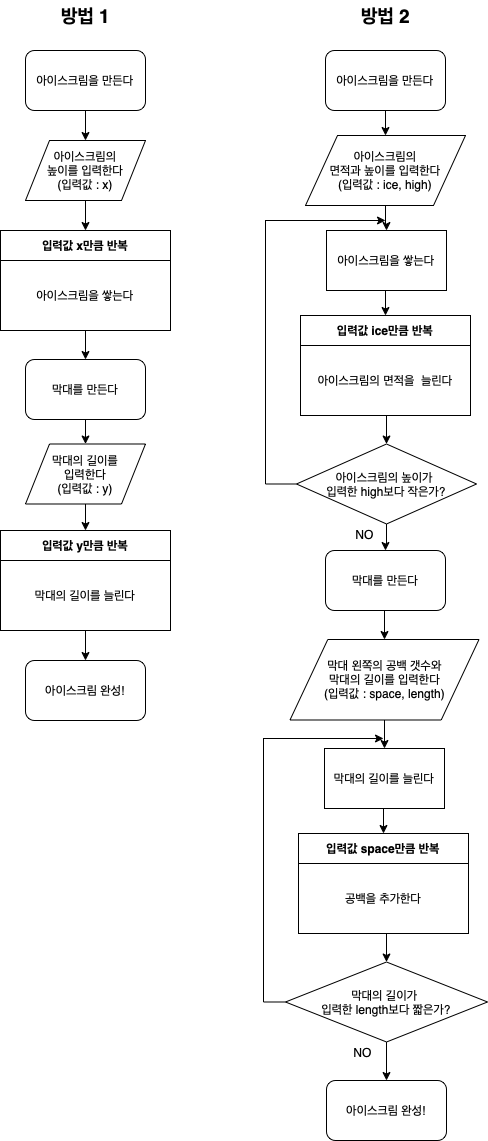

The diagram above was exported from draw.io. Its source (the exported page's mxGraphModel, read from the mxfile embedded in the PNG):
<mxGraphModel dx="946" dy="645" grid="1" gridSize="10" guides="1" tooltips="1" connect="1" arrows="1" fold="1" page="1" pageScale="1" pageWidth="900" pageHeight="1600" math="0" shadow="0">
  <root>
    <mxCell id="0" />
    <mxCell id="1" parent="0" />
    <mxCell id="mpadkDCzUXznDJv4sGKb-2" style="edgeStyle=orthogonalEdgeStyle;rounded=0;orthogonalLoop=1;jettySize=auto;html=1;exitX=0.5;exitY=1;exitDx=0;exitDy=0;" parent="1" source="mpadkDCzUXznDJv4sGKb-1" edge="1">
      <mxGeometry relative="1" as="geometry">
        <mxPoint x="260" y="170" as="targetPoint" />
      </mxGeometry>
    </mxCell>
    <mxCell id="mpadkDCzUXznDJv4sGKb-1" value="아이스크림을 만든다" style="rounded=1;whiteSpace=wrap;html=1;" parent="1" vertex="1">
      <mxGeometry x="200" y="80" width="120" height="60" as="geometry" />
    </mxCell>
    <mxCell id="mpadkDCzUXznDJv4sGKb-12" value="" style="edgeStyle=orthogonalEdgeStyle;rounded=0;orthogonalLoop=1;jettySize=auto;html=1;" parent="1" source="mpadkDCzUXznDJv4sGKb-3" edge="1">
      <mxGeometry relative="1" as="geometry">
        <mxPoint x="260" y="260" as="targetPoint" />
      </mxGeometry>
    </mxCell>
    <mxCell id="mpadkDCzUXznDJv4sGKb-3" value="아이스크림의&lt;br&gt;높이를&amp;nbsp;입력한다&lt;br&gt;(입력값 : x)" style="shape=parallelogram;perimeter=parallelogramPerimeter;whiteSpace=wrap;html=1;" parent="1" vertex="1">
      <mxGeometry x="200" y="170" width="120" height="60" as="geometry" />
    </mxCell>
    <mxCell id="mpadkDCzUXznDJv4sGKb-45" value="" style="edgeStyle=orthogonalEdgeStyle;rounded=0;orthogonalLoop=1;jettySize=auto;html=1;" parent="1" source="mpadkDCzUXznDJv4sGKb-17" target="mpadkDCzUXznDJv4sGKb-33" edge="1">
      <mxGeometry relative="1" as="geometry" />
    </mxCell>
    <mxCell id="mpadkDCzUXznDJv4sGKb-17" value="막대를 만든다" style="rounded=1;whiteSpace=wrap;html=1;" parent="1" vertex="1">
      <mxGeometry x="200" y="389" width="120" height="60" as="geometry" />
    </mxCell>
    <mxCell id="6oCHkmrEWe2E8hQozJzY-21" style="edgeStyle=orthogonalEdgeStyle;rounded=0;orthogonalLoop=1;jettySize=auto;html=1;exitX=0.5;exitY=1;exitDx=0;exitDy=0;entryX=0.5;entryY=0;entryDx=0;entryDy=0;fontFamily=Helvetica;fontSize=12;fontColor=default;startSize=30;" edge="1" parent="1" source="mpadkDCzUXznDJv4sGKb-33" target="6oCHkmrEWe2E8hQozJzY-18">
      <mxGeometry relative="1" as="geometry" />
    </mxCell>
    <mxCell id="mpadkDCzUXznDJv4sGKb-33" value="막대의 길이를&lt;br&gt;입력한다&lt;br&gt;(입력값 : y)" style="shape=parallelogram;perimeter=parallelogramPerimeter;whiteSpace=wrap;html=1;" parent="1" vertex="1">
      <mxGeometry x="200" y="473.5" width="120" height="60" as="geometry" />
    </mxCell>
    <mxCell id="mpadkDCzUXznDJv4sGKb-41" value="아이스크림 완성!" style="rounded=1;whiteSpace=wrap;html=1;" parent="1" vertex="1">
      <mxGeometry x="200" y="690" width="120" height="60" as="geometry" />
    </mxCell>
    <mxCell id="mpadkDCzUXznDJv4sGKb-46" value="방법 1" style="text;html=1;align=center;verticalAlign=middle;resizable=0;points=[];autosize=1;fontStyle=1;fontSize=19;" parent="1" vertex="1">
      <mxGeometry x="230" y="30" width="60" height="30" as="geometry" />
    </mxCell>
    <mxCell id="mpadkDCzUXznDJv4sGKb-47" value="방법 2" style="text;html=1;align=center;verticalAlign=middle;resizable=0;points=[];autosize=1;fontStyle=1;fontSize=19;" parent="1" vertex="1">
      <mxGeometry x="530" y="30" width="60" height="30" as="geometry" />
    </mxCell>
    <mxCell id="mpadkDCzUXznDJv4sGKb-48" style="edgeStyle=orthogonalEdgeStyle;rounded=0;orthogonalLoop=1;jettySize=auto;html=1;exitX=0.5;exitY=1;exitDx=0;exitDy=0;entryX=0.5;entryY=0;entryDx=0;entryDy=0;" parent="1" source="mpadkDCzUXznDJv4sGKb-49" target="mpadkDCzUXznDJv4sGKb-51" edge="1">
      <mxGeometry relative="1" as="geometry">
        <mxPoint x="560" y="170" as="targetPoint" />
      </mxGeometry>
    </mxCell>
    <mxCell id="mpadkDCzUXznDJv4sGKb-49" value="아이스크림을 만든다" style="rounded=1;whiteSpace=wrap;html=1;" parent="1" vertex="1">
      <mxGeometry x="500" y="80" width="120" height="60" as="geometry" />
    </mxCell>
    <mxCell id="6oCHkmrEWe2E8hQozJzY-35" value="" style="edgeStyle=orthogonalEdgeStyle;rounded=0;orthogonalLoop=1;jettySize=auto;html=1;fontFamily=Helvetica;fontSize=12;fontColor=default;startSize=30;" edge="1" parent="1" source="mpadkDCzUXznDJv4sGKb-51" target="6oCHkmrEWe2E8hQozJzY-34">
      <mxGeometry relative="1" as="geometry" />
    </mxCell>
    <mxCell id="mpadkDCzUXznDJv4sGKb-51" value="아이스크림의&lt;br&gt;면적과 높이를&amp;nbsp;입력한다&lt;br&gt;(입력값 : ice, high)" style="shape=parallelogram;perimeter=parallelogramPerimeter;whiteSpace=wrap;html=1;" parent="1" vertex="1">
      <mxGeometry x="480" y="165" width="160" height="70" as="geometry" />
    </mxCell>
    <mxCell id="mpadkDCzUXznDJv4sGKb-85" value="" style="edgeStyle=orthogonalEdgeStyle;rounded=0;orthogonalLoop=1;jettySize=auto;html=1;fontSize=12;entryX=0.5;entryY=0;entryDx=0;entryDy=0;" parent="1" source="mpadkDCzUXznDJv4sGKb-80" target="mpadkDCzUXznDJv4sGKb-89" edge="1">
      <mxGeometry relative="1" as="geometry">
        <mxPoint x="560" y="579" as="targetPoint" />
      </mxGeometry>
    </mxCell>
    <mxCell id="6oCHkmrEWe2E8hQozJzY-43" style="edgeStyle=orthogonalEdgeStyle;rounded=0;orthogonalLoop=1;jettySize=auto;html=1;exitX=0;exitY=0.5;exitDx=0;exitDy=0;fontFamily=Helvetica;fontSize=12;fontColor=default;startSize=30;" edge="1" parent="1" source="mpadkDCzUXznDJv4sGKb-80">
      <mxGeometry relative="1" as="geometry">
        <mxPoint x="560" y="250" as="targetPoint" />
        <Array as="points">
          <mxPoint x="440" y="514" />
          <mxPoint x="440" y="250" />
        </Array>
      </mxGeometry>
    </mxCell>
    <mxCell id="mpadkDCzUXznDJv4sGKb-80" value="아이스크림의 높이가 &lt;br&gt;입력한 high보다 작은가?" style="rhombus;whiteSpace=wrap;html=1;" parent="1" vertex="1">
      <mxGeometry x="471" y="473.5" width="180" height="80" as="geometry" />
    </mxCell>
    <mxCell id="mpadkDCzUXznDJv4sGKb-91" style="edgeStyle=orthogonalEdgeStyle;rounded=0;orthogonalLoop=1;jettySize=auto;html=1;exitX=0.5;exitY=1;exitDx=0;exitDy=0;entryX=0.5;entryY=0;entryDx=0;entryDy=0;fontSize=12;" parent="1" source="mpadkDCzUXznDJv4sGKb-89" target="mpadkDCzUXznDJv4sGKb-90" edge="1">
      <mxGeometry relative="1" as="geometry" />
    </mxCell>
    <mxCell id="mpadkDCzUXznDJv4sGKb-89" value="막대를 만든다" style="rounded=1;whiteSpace=wrap;html=1;fontSize=12;" parent="1" vertex="1">
      <mxGeometry x="500" y="580" width="120" height="60" as="geometry" />
    </mxCell>
    <mxCell id="6oCHkmrEWe2E8hQozJzY-53" style="edgeStyle=orthogonalEdgeStyle;rounded=0;orthogonalLoop=1;jettySize=auto;html=1;exitX=0.5;exitY=1;exitDx=0;exitDy=0;entryX=0.5;entryY=0;entryDx=0;entryDy=0;fontFamily=Helvetica;fontSize=12;fontColor=default;startSize=30;" edge="1" parent="1" source="mpadkDCzUXznDJv4sGKb-90" target="6oCHkmrEWe2E8hQozJzY-51">
      <mxGeometry relative="1" as="geometry" />
    </mxCell>
    <mxCell id="mpadkDCzUXznDJv4sGKb-90" value="막대 왼쪽의 공백 갯수와&lt;br&gt;막대의 길이를 입력한다&lt;br&gt;(입력값 : space, length)" style="shape=parallelogram;perimeter=parallelogramPerimeter;whiteSpace=wrap;html=1;" parent="1" vertex="1">
      <mxGeometry x="464.5" y="669" width="189" height="80.5" as="geometry" />
    </mxCell>
    <mxCell id="mpadkDCzUXznDJv4sGKb-97" value="아이스크림 완성!" style="rounded=1;whiteSpace=wrap;html=1;fontSize=12;" parent="1" vertex="1">
      <mxGeometry x="501" y="1110" width="120" height="60" as="geometry" />
    </mxCell>
    <mxCell id="mpadkDCzUXznDJv4sGKb-109" value="NO" style="text;html=1;align=center;verticalAlign=middle;resizable=0;points=[];autosize=1;fontSize=12;" parent="1" vertex="1">
      <mxGeometry x="524" y="553.5" width="30" height="20" as="geometry" />
    </mxCell>
    <mxCell id="6oCHkmrEWe2E8hQozJzY-17" style="edgeStyle=orthogonalEdgeStyle;rounded=0;orthogonalLoop=1;jettySize=auto;html=1;exitX=0.5;exitY=1;exitDx=0;exitDy=0;entryX=0.5;entryY=0;entryDx=0;entryDy=0;fontFamily=Helvetica;fontSize=12;fontColor=default;startSize=30;" edge="1" parent="1" source="6oCHkmrEWe2E8hQozJzY-11" target="mpadkDCzUXznDJv4sGKb-17">
      <mxGeometry relative="1" as="geometry" />
    </mxCell>
    <mxCell id="6oCHkmrEWe2E8hQozJzY-11" value="입력값 x만큼 반복" style="swimlane;strokeColor=default;fontFamily=Helvetica;fontSize=12;fontColor=default;startSize=30;fillColor=default;" vertex="1" parent="1">
      <mxGeometry x="175" y="260" width="170" height="100" as="geometry" />
    </mxCell>
    <mxCell id="6oCHkmrEWe2E8hQozJzY-16" value="아이스크림을 쌓는다" style="whiteSpace=wrap;html=1;strokeColor=default;fontFamily=Helvetica;fontSize=12;fontColor=default;startSize=30;fillColor=default;" vertex="1" parent="6oCHkmrEWe2E8hQozJzY-11">
      <mxGeometry y="30" width="170" height="70" as="geometry" />
    </mxCell>
    <mxCell id="6oCHkmrEWe2E8hQozJzY-22" style="edgeStyle=orthogonalEdgeStyle;rounded=0;orthogonalLoop=1;jettySize=auto;html=1;exitX=0.5;exitY=1;exitDx=0;exitDy=0;entryX=0.5;entryY=0;entryDx=0;entryDy=0;fontFamily=Helvetica;fontSize=12;fontColor=default;startSize=30;" edge="1" parent="1" source="6oCHkmrEWe2E8hQozJzY-18" target="mpadkDCzUXznDJv4sGKb-41">
      <mxGeometry relative="1" as="geometry" />
    </mxCell>
    <mxCell id="6oCHkmrEWe2E8hQozJzY-18" value="입력값 y만큼 반복" style="swimlane;strokeColor=default;fontFamily=Helvetica;fontSize=12;fontColor=default;startSize=30;fillColor=default;" vertex="1" parent="1">
      <mxGeometry x="175" y="560" width="170" height="100" as="geometry" />
    </mxCell>
    <mxCell id="6oCHkmrEWe2E8hQozJzY-19" value="막대의 길이를 늘린다" style="whiteSpace=wrap;html=1;strokeColor=default;fontFamily=Helvetica;fontSize=12;fontColor=default;startSize=30;fillColor=default;" vertex="1" parent="6oCHkmrEWe2E8hQozJzY-18">
      <mxGeometry y="30" width="170" height="70" as="geometry" />
    </mxCell>
    <mxCell id="6oCHkmrEWe2E8hQozJzY-32" value="입력값 ice만큼 반복" style="swimlane;strokeColor=default;fontFamily=Helvetica;fontSize=12;fontColor=default;startSize=30;fillColor=default;" vertex="1" parent="1">
      <mxGeometry x="475" y="345" width="170" height="100" as="geometry" />
    </mxCell>
    <mxCell id="6oCHkmrEWe2E8hQozJzY-33" value="아이스크림의 면적을 &amp;nbsp;늘린다" style="whiteSpace=wrap;html=1;strokeColor=default;fontFamily=Helvetica;fontSize=12;fontColor=default;startSize=30;fillColor=default;" vertex="1" parent="6oCHkmrEWe2E8hQozJzY-32">
      <mxGeometry y="30" width="170" height="70" as="geometry" />
    </mxCell>
    <mxCell id="6oCHkmrEWe2E8hQozJzY-41" style="edgeStyle=orthogonalEdgeStyle;rounded=0;orthogonalLoop=1;jettySize=auto;html=1;exitX=0.5;exitY=1;exitDx=0;exitDy=0;entryX=0.5;entryY=0;entryDx=0;entryDy=0;fontFamily=Helvetica;fontSize=12;fontColor=default;startSize=30;" edge="1" parent="1" source="6oCHkmrEWe2E8hQozJzY-34" target="6oCHkmrEWe2E8hQozJzY-32">
      <mxGeometry relative="1" as="geometry" />
    </mxCell>
    <mxCell id="6oCHkmrEWe2E8hQozJzY-34" value="아이스크림을 쌓는다" style="whiteSpace=wrap;html=1;" vertex="1" parent="1">
      <mxGeometry x="501" y="260" width="120" height="60" as="geometry" />
    </mxCell>
    <mxCell id="6oCHkmrEWe2E8hQozJzY-42" style="edgeStyle=orthogonalEdgeStyle;rounded=0;orthogonalLoop=1;jettySize=auto;html=1;exitX=0.5;exitY=1;exitDx=0;exitDy=0;entryX=0.5;entryY=0;entryDx=0;entryDy=0;fontFamily=Helvetica;fontSize=12;fontColor=default;startSize=30;" edge="1" parent="1" source="6oCHkmrEWe2E8hQozJzY-33" target="mpadkDCzUXznDJv4sGKb-80">
      <mxGeometry relative="1" as="geometry" />
    </mxCell>
    <mxCell id="6oCHkmrEWe2E8hQozJzY-44" value="" style="edgeStyle=orthogonalEdgeStyle;rounded=0;orthogonalLoop=1;jettySize=auto;html=1;fontSize=12;entryX=0.5;entryY=0;entryDx=0;entryDy=0;" edge="1" parent="1" source="6oCHkmrEWe2E8hQozJzY-46" target="mpadkDCzUXznDJv4sGKb-97">
      <mxGeometry relative="1" as="geometry">
        <mxPoint x="558" y="1090" as="targetPoint" />
      </mxGeometry>
    </mxCell>
    <mxCell id="6oCHkmrEWe2E8hQozJzY-45" style="edgeStyle=orthogonalEdgeStyle;rounded=0;orthogonalLoop=1;jettySize=auto;html=1;exitX=0;exitY=0.5;exitDx=0;exitDy=0;fontFamily=Helvetica;fontSize=12;fontColor=default;startSize=30;" edge="1" parent="1" source="6oCHkmrEWe2E8hQozJzY-46">
      <mxGeometry relative="1" as="geometry">
        <mxPoint x="558" y="768" as="targetPoint" />
        <Array as="points">
          <mxPoint x="438" y="1032" />
          <mxPoint x="438" y="768" />
        </Array>
      </mxGeometry>
    </mxCell>
    <mxCell id="6oCHkmrEWe2E8hQozJzY-46" value="막대의 길이가&amp;nbsp;&lt;br&gt;입력한 length보다 짧은가?" style="rhombus;whiteSpace=wrap;html=1;" vertex="1" parent="1">
      <mxGeometry x="460" y="991.5" width="202" height="80" as="geometry" />
    </mxCell>
    <mxCell id="6oCHkmrEWe2E8hQozJzY-47" value="NO" style="text;html=1;align=center;verticalAlign=middle;resizable=0;points=[];autosize=1;fontSize=12;" vertex="1" parent="1">
      <mxGeometry x="522" y="1071.5" width="30" height="20" as="geometry" />
    </mxCell>
    <mxCell id="6oCHkmrEWe2E8hQozJzY-48" value="입력값 space만큼 반복" style="swimlane;strokeColor=default;fontFamily=Helvetica;fontSize=12;fontColor=default;startSize=30;fillColor=default;" vertex="1" parent="1">
      <mxGeometry x="473" y="863" width="170" height="100" as="geometry" />
    </mxCell>
    <mxCell id="6oCHkmrEWe2E8hQozJzY-49" value="공백을 추가한다" style="whiteSpace=wrap;html=1;strokeColor=default;fontFamily=Helvetica;fontSize=12;fontColor=default;startSize=30;fillColor=default;" vertex="1" parent="6oCHkmrEWe2E8hQozJzY-48">
      <mxGeometry y="30" width="170" height="70" as="geometry" />
    </mxCell>
    <mxCell id="6oCHkmrEWe2E8hQozJzY-50" style="edgeStyle=orthogonalEdgeStyle;rounded=0;orthogonalLoop=1;jettySize=auto;html=1;exitX=0.5;exitY=1;exitDx=0;exitDy=0;entryX=0.5;entryY=0;entryDx=0;entryDy=0;fontFamily=Helvetica;fontSize=12;fontColor=default;startSize=30;" edge="1" parent="1" source="6oCHkmrEWe2E8hQozJzY-51" target="6oCHkmrEWe2E8hQozJzY-48">
      <mxGeometry relative="1" as="geometry" />
    </mxCell>
    <mxCell id="6oCHkmrEWe2E8hQozJzY-51" value="막대의 길이를 늘린다" style="whiteSpace=wrap;html=1;" vertex="1" parent="1">
      <mxGeometry x="499" y="778" width="120" height="60" as="geometry" />
    </mxCell>
    <mxCell id="6oCHkmrEWe2E8hQozJzY-52" style="edgeStyle=orthogonalEdgeStyle;rounded=0;orthogonalLoop=1;jettySize=auto;html=1;exitX=0.5;exitY=1;exitDx=0;exitDy=0;entryX=0.5;entryY=0;entryDx=0;entryDy=0;fontFamily=Helvetica;fontSize=12;fontColor=default;startSize=30;" edge="1" parent="1" source="6oCHkmrEWe2E8hQozJzY-49" target="6oCHkmrEWe2E8hQozJzY-46">
      <mxGeometry relative="1" as="geometry" />
    </mxCell>
  </root>
</mxGraphModel>